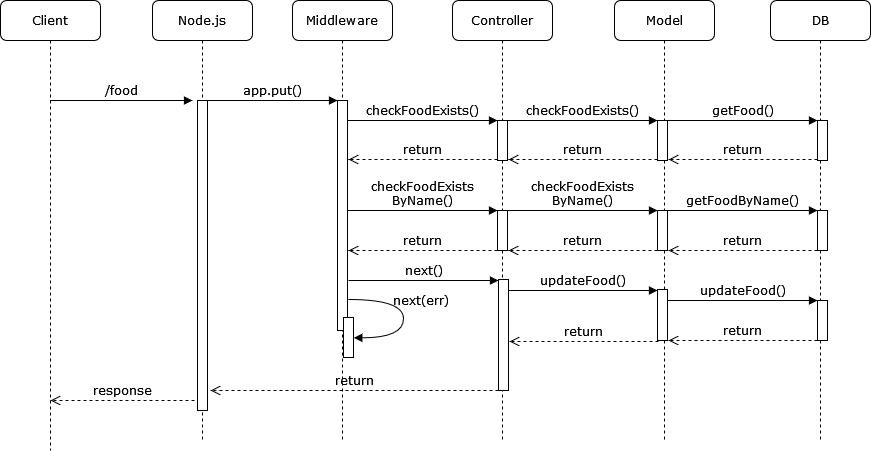

The diagram above was exported from draw.io. Its source (the exported page's mxGraphModel, read from the mxfile embedded in the PNG):
<mxGraphModel dx="1914" dy="1033" grid="1" gridSize="10" guides="1" tooltips="1" connect="1" arrows="1" fold="1" page="1" pageScale="1" pageWidth="1100" pageHeight="850" background="none" math="0" shadow="0">
  <root>
    <mxCell id="0" />
    <mxCell id="1" parent="0" />
    <mxCell id="7baba1c4bc27f4b0-2" value="Middleware" style="shape=umlLifeline;perimeter=lifelinePerimeter;whiteSpace=wrap;html=1;container=1;collapsible=0;recursiveResize=0;outlineConnect=0;rounded=1;shadow=0;comic=0;labelBackgroundColor=none;strokeWidth=1;fontFamily=Verdana;fontSize=12;align=center;" parent="1" vertex="1">
      <mxGeometry x="412" y="80" width="100" height="440" as="geometry" />
    </mxCell>
    <mxCell id="7baba1c4bc27f4b0-10" value="" style="html=1;points=[];perimeter=orthogonalPerimeter;rounded=0;shadow=0;comic=0;labelBackgroundColor=none;strokeWidth=1;fontFamily=Verdana;fontSize=12;align=center;" parent="7baba1c4bc27f4b0-2" vertex="1">
      <mxGeometry x="45" y="100" width="10" height="230" as="geometry" />
    </mxCell>
    <mxCell id="eZY7vjK7aLQhsC11Rmzi-4" value="return" style="html=1;verticalAlign=bottom;endArrow=open;dashed=1;endSize=8;labelBackgroundColor=none;fontFamily=Verdana;fontSize=12;edgeStyle=elbowEdgeStyle;elbow=vertical;" parent="7baba1c4bc27f4b0-2" edge="1">
      <mxGeometry relative="1" as="geometry">
        <mxPoint x="56" y="159" as="targetPoint" />
        <Array as="points">
          <mxPoint x="131" y="159" />
          <mxPoint x="161" y="159" />
        </Array>
        <mxPoint x="205" y="159" as="sourcePoint" />
      </mxGeometry>
    </mxCell>
    <mxCell id="eZY7vjK7aLQhsC11Rmzi-8" value="" style="html=1;points=[];perimeter=orthogonalPerimeter;rounded=0;shadow=0;comic=0;labelBackgroundColor=none;strokeWidth=1;fontFamily=Verdana;fontSize=12;align=center;" parent="7baba1c4bc27f4b0-2" vertex="1">
      <mxGeometry x="51" y="317" width="10" height="40" as="geometry" />
    </mxCell>
    <mxCell id="eZY7vjK7aLQhsC11Rmzi-9" value="next(err)" style="html=1;verticalAlign=bottom;endArrow=block;labelBackgroundColor=none;fontFamily=Verdana;fontSize=12;elbow=vertical;edgeStyle=orthogonalEdgeStyle;curved=1;entryX=1;entryY=0.286;entryPerimeter=0;exitX=1.038;exitY=0.345;exitPerimeter=0;" parent="7baba1c4bc27f4b0-2" edge="1">
      <mxGeometry x="-0.0792" y="17" relative="1" as="geometry">
        <mxPoint x="56.333333333333485" y="299" as="sourcePoint" />
        <mxPoint x="61.333333333333485" y="337.33333333333337" as="targetPoint" />
        <Array as="points">
          <mxPoint x="111" y="299" />
          <mxPoint x="111" y="337" />
        </Array>
        <mxPoint as="offset" />
      </mxGeometry>
    </mxCell>
    <mxCell id="7baba1c4bc27f4b0-3" value="Controller" style="shape=umlLifeline;perimeter=lifelinePerimeter;whiteSpace=wrap;html=1;container=1;collapsible=0;recursiveResize=0;outlineConnect=0;rounded=1;shadow=0;comic=0;labelBackgroundColor=none;strokeWidth=1;fontFamily=Verdana;fontSize=12;align=center;" parent="1" vertex="1">
      <mxGeometry x="572" y="80" width="100" height="440" as="geometry" />
    </mxCell>
    <mxCell id="7baba1c4bc27f4b0-13" value="" style="html=1;points=[];perimeter=orthogonalPerimeter;rounded=0;shadow=0;comic=0;labelBackgroundColor=none;strokeWidth=1;fontFamily=Verdana;fontSize=12;align=center;" parent="7baba1c4bc27f4b0-3" vertex="1">
      <mxGeometry x="45" y="120" width="10" height="40" as="geometry" />
    </mxCell>
    <mxCell id="eZY7vjK7aLQhsC11Rmzi-5" value="return" style="html=1;verticalAlign=bottom;endArrow=open;dashed=1;endSize=8;labelBackgroundColor=none;fontFamily=Verdana;fontSize=12;edgeStyle=elbowEdgeStyle;elbow=vertical;" parent="7baba1c4bc27f4b0-3" source="eZY7vjK7aLQhsC11Rmzi-6" edge="1">
      <mxGeometry relative="1" as="geometry">
        <mxPoint x="-104" y="250" as="targetPoint" />
        <Array as="points">
          <mxPoint x="-29" y="250" />
          <mxPoint x="1" y="250" />
        </Array>
        <mxPoint x="26" y="250" as="sourcePoint" />
      </mxGeometry>
    </mxCell>
    <mxCell id="eZY7vjK7aLQhsC11Rmzi-6" value="" style="html=1;points=[];perimeter=orthogonalPerimeter;rounded=0;shadow=0;comic=0;labelBackgroundColor=none;strokeWidth=1;fontFamily=Verdana;fontSize=12;align=center;" parent="7baba1c4bc27f4b0-3" vertex="1">
      <mxGeometry x="45" y="210" width="10" height="40" as="geometry" />
    </mxCell>
    <mxCell id="eZY7vjK7aLQhsC11Rmzi-7" value="checkFoodExists&lt;br&gt;ByName()" style="html=1;verticalAlign=bottom;endArrow=block;entryX=0;entryY=0;labelBackgroundColor=none;fontFamily=Verdana;fontSize=12;edgeStyle=elbowEdgeStyle;elbow=vertical;" parent="7baba1c4bc27f4b0-3" target="eZY7vjK7aLQhsC11Rmzi-6" edge="1">
      <mxGeometry relative="1" as="geometry">
        <mxPoint x="-105" y="210" as="sourcePoint" />
      </mxGeometry>
    </mxCell>
    <mxCell id="7baba1c4bc27f4b0-4" value="Model" style="shape=umlLifeline;perimeter=lifelinePerimeter;whiteSpace=wrap;html=1;container=1;collapsible=0;recursiveResize=0;outlineConnect=0;rounded=1;shadow=0;comic=0;labelBackgroundColor=none;strokeWidth=1;fontFamily=Verdana;fontSize=12;align=center;" parent="1" vertex="1">
      <mxGeometry x="734" y="80" width="100" height="440" as="geometry" />
    </mxCell>
    <mxCell id="eZY7vjK7aLQhsC11Rmzi-29" value="return" style="html=1;verticalAlign=bottom;endArrow=open;dashed=1;endSize=8;labelBackgroundColor=none;fontFamily=Verdana;fontSize=12;edgeStyle=elbowEdgeStyle;elbow=vertical;" parent="7baba1c4bc27f4b0-4" edge="1">
      <mxGeometry relative="1" as="geometry">
        <mxPoint x="-106" y="159" as="targetPoint" />
        <Array as="points">
          <mxPoint x="-31" y="159" />
          <mxPoint x="-1" y="159" />
        </Array>
        <mxPoint x="43" y="159" as="sourcePoint" />
      </mxGeometry>
    </mxCell>
    <mxCell id="eZY7vjK7aLQhsC11Rmzi-30" value="" style="html=1;points=[];perimeter=orthogonalPerimeter;rounded=0;shadow=0;comic=0;labelBackgroundColor=none;strokeWidth=1;fontFamily=Verdana;fontSize=12;align=center;" parent="7baba1c4bc27f4b0-4" vertex="1">
      <mxGeometry x="43" y="120" width="10" height="40" as="geometry" />
    </mxCell>
    <mxCell id="eZY7vjK7aLQhsC11Rmzi-31" value="return" style="html=1;verticalAlign=bottom;endArrow=open;dashed=1;endSize=8;labelBackgroundColor=none;fontFamily=Verdana;fontSize=12;edgeStyle=elbowEdgeStyle;elbow=vertical;" parent="7baba1c4bc27f4b0-4" source="eZY7vjK7aLQhsC11Rmzi-32" edge="1">
      <mxGeometry relative="1" as="geometry">
        <mxPoint x="-106" y="250" as="targetPoint" />
        <Array as="points">
          <mxPoint x="-31" y="250" />
          <mxPoint x="-1" y="250" />
        </Array>
        <mxPoint x="24" y="250" as="sourcePoint" />
      </mxGeometry>
    </mxCell>
    <mxCell id="eZY7vjK7aLQhsC11Rmzi-32" value="" style="html=1;points=[];perimeter=orthogonalPerimeter;rounded=0;shadow=0;comic=0;labelBackgroundColor=none;strokeWidth=1;fontFamily=Verdana;fontSize=12;align=center;" parent="7baba1c4bc27f4b0-4" vertex="1">
      <mxGeometry x="43" y="210" width="10" height="40" as="geometry" />
    </mxCell>
    <mxCell id="eZY7vjK7aLQhsC11Rmzi-33" value="checkFoodExists&lt;br&gt;ByName()" style="html=1;verticalAlign=bottom;endArrow=block;entryX=0;entryY=0;labelBackgroundColor=none;fontFamily=Verdana;fontSize=12;edgeStyle=elbowEdgeStyle;elbow=vertical;" parent="7baba1c4bc27f4b0-4" target="eZY7vjK7aLQhsC11Rmzi-32" edge="1">
      <mxGeometry relative="1" as="geometry">
        <mxPoint x="-107" y="210" as="sourcePoint" />
      </mxGeometry>
    </mxCell>
    <mxCell id="eZY7vjK7aLQhsC11Rmzi-34" value="checkFoodExists()" style="html=1;verticalAlign=bottom;endArrow=block;entryX=0;entryY=0;labelBackgroundColor=none;fontFamily=Verdana;fontSize=12;edgeStyle=elbowEdgeStyle;elbow=vertical;" parent="7baba1c4bc27f4b0-4" target="eZY7vjK7aLQhsC11Rmzi-30" edge="1">
      <mxGeometry relative="1" as="geometry">
        <mxPoint x="-107" y="120" as="sourcePoint" />
      </mxGeometry>
    </mxCell>
    <mxCell id="eZY7vjK7aLQhsC11Rmzi-74" value="" style="html=1;points=[];perimeter=orthogonalPerimeter;rounded=0;shadow=0;comic=0;labelBackgroundColor=none;strokeWidth=1;fontFamily=Verdana;fontSize=12;align=center;" parent="7baba1c4bc27f4b0-4" vertex="1">
      <mxGeometry x="43" y="289" width="10" height="51" as="geometry" />
    </mxCell>
    <mxCell id="eZY7vjK7aLQhsC11Rmzi-75" value="&lt;div&gt;updateFood()&lt;/div&gt;" style="html=1;verticalAlign=bottom;endArrow=block;entryX=0;entryY=0;labelBackgroundColor=none;fontFamily=Verdana;fontSize=12;edgeStyle=elbowEdgeStyle;elbow=vertical;" parent="7baba1c4bc27f4b0-4" edge="1">
      <mxGeometry relative="1" as="geometry">
        <mxPoint x="-107" y="290" as="sourcePoint" />
        <mxPoint x="43" y="290" as="targetPoint" />
      </mxGeometry>
    </mxCell>
    <mxCell id="7baba1c4bc27f4b0-5" value="DB" style="shape=umlLifeline;perimeter=lifelinePerimeter;whiteSpace=wrap;html=1;container=1;collapsible=0;recursiveResize=0;outlineConnect=0;rounded=1;shadow=0;comic=0;labelBackgroundColor=none;strokeWidth=1;fontFamily=Verdana;fontSize=12;align=center;" parent="1" vertex="1">
      <mxGeometry x="890" y="80" width="100" height="440" as="geometry" />
    </mxCell>
    <mxCell id="eZY7vjK7aLQhsC11Rmzi-65" value="return" style="html=1;verticalAlign=bottom;endArrow=open;dashed=1;endSize=8;labelBackgroundColor=none;fontFamily=Verdana;fontSize=12;edgeStyle=elbowEdgeStyle;elbow=vertical;" parent="7baba1c4bc27f4b0-5" edge="1">
      <mxGeometry relative="1" as="geometry">
        <mxPoint x="-102" y="159" as="targetPoint" />
        <Array as="points">
          <mxPoint x="-27" y="159" />
          <mxPoint x="3" y="159" />
        </Array>
        <mxPoint x="47" y="159" as="sourcePoint" />
      </mxGeometry>
    </mxCell>
    <mxCell id="eZY7vjK7aLQhsC11Rmzi-66" value="" style="html=1;points=[];perimeter=orthogonalPerimeter;rounded=0;shadow=0;comic=0;labelBackgroundColor=none;strokeWidth=1;fontFamily=Verdana;fontSize=12;align=center;" parent="7baba1c4bc27f4b0-5" vertex="1">
      <mxGeometry x="47" y="120" width="10" height="40" as="geometry" />
    </mxCell>
    <mxCell id="eZY7vjK7aLQhsC11Rmzi-67" value="return" style="html=1;verticalAlign=bottom;endArrow=open;dashed=1;endSize=8;labelBackgroundColor=none;fontFamily=Verdana;fontSize=12;edgeStyle=elbowEdgeStyle;elbow=vertical;" parent="7baba1c4bc27f4b0-5" source="eZY7vjK7aLQhsC11Rmzi-68" edge="1">
      <mxGeometry relative="1" as="geometry">
        <mxPoint x="-102" y="250" as="targetPoint" />
        <Array as="points">
          <mxPoint x="-27" y="250" />
          <mxPoint x="3" y="250" />
        </Array>
        <mxPoint x="28" y="250" as="sourcePoint" />
      </mxGeometry>
    </mxCell>
    <mxCell id="eZY7vjK7aLQhsC11Rmzi-68" value="" style="html=1;points=[];perimeter=orthogonalPerimeter;rounded=0;shadow=0;comic=0;labelBackgroundColor=none;strokeWidth=1;fontFamily=Verdana;fontSize=12;align=center;" parent="7baba1c4bc27f4b0-5" vertex="1">
      <mxGeometry x="47" y="210" width="10" height="40" as="geometry" />
    </mxCell>
    <mxCell id="eZY7vjK7aLQhsC11Rmzi-69" value="getFoodByName()" style="html=1;verticalAlign=bottom;endArrow=block;entryX=0;entryY=0;labelBackgroundColor=none;fontFamily=Verdana;fontSize=12;edgeStyle=elbowEdgeStyle;elbow=vertical;" parent="7baba1c4bc27f4b0-5" target="eZY7vjK7aLQhsC11Rmzi-68" edge="1">
      <mxGeometry relative="1" as="geometry">
        <mxPoint x="-103" y="210" as="sourcePoint" />
      </mxGeometry>
    </mxCell>
    <mxCell id="eZY7vjK7aLQhsC11Rmzi-70" value="getFood()" style="html=1;verticalAlign=bottom;endArrow=block;entryX=0;entryY=0;labelBackgroundColor=none;fontFamily=Verdana;fontSize=12;edgeStyle=elbowEdgeStyle;elbow=vertical;" parent="7baba1c4bc27f4b0-5" target="eZY7vjK7aLQhsC11Rmzi-66" edge="1">
      <mxGeometry relative="1" as="geometry">
        <mxPoint x="-103" y="120" as="sourcePoint" />
      </mxGeometry>
    </mxCell>
    <mxCell id="eZY7vjK7aLQhsC11Rmzi-76" value="return" style="html=1;verticalAlign=bottom;endArrow=open;dashed=1;endSize=8;labelBackgroundColor=none;fontFamily=Verdana;fontSize=12;edgeStyle=elbowEdgeStyle;elbow=vertical;" parent="7baba1c4bc27f4b0-5" source="eZY7vjK7aLQhsC11Rmzi-77" edge="1">
      <mxGeometry relative="1" as="geometry">
        <mxPoint x="-102" y="340" as="targetPoint" />
        <Array as="points">
          <mxPoint x="-27" y="340" />
          <mxPoint x="3" y="340" />
        </Array>
        <mxPoint x="28" y="340" as="sourcePoint" />
      </mxGeometry>
    </mxCell>
    <mxCell id="eZY7vjK7aLQhsC11Rmzi-77" value="" style="html=1;points=[];perimeter=orthogonalPerimeter;rounded=0;shadow=0;comic=0;labelBackgroundColor=none;strokeWidth=1;fontFamily=Verdana;fontSize=12;align=center;" parent="7baba1c4bc27f4b0-5" vertex="1">
      <mxGeometry x="47" y="300" width="10" height="40" as="geometry" />
    </mxCell>
    <mxCell id="eZY7vjK7aLQhsC11Rmzi-78" value="updateFood()" style="html=1;verticalAlign=bottom;endArrow=block;entryX=0;entryY=0;labelBackgroundColor=none;fontFamily=Verdana;fontSize=12;edgeStyle=elbowEdgeStyle;elbow=vertical;" parent="7baba1c4bc27f4b0-5" target="eZY7vjK7aLQhsC11Rmzi-77" edge="1">
      <mxGeometry relative="1" as="geometry">
        <mxPoint x="-103" y="300" as="sourcePoint" />
      </mxGeometry>
    </mxCell>
    <mxCell id="7baba1c4bc27f4b0-8" value="Node.js" style="shape=umlLifeline;perimeter=lifelinePerimeter;whiteSpace=wrap;html=1;container=1;collapsible=0;recursiveResize=0;outlineConnect=0;rounded=1;shadow=0;comic=0;labelBackgroundColor=none;strokeWidth=1;fontFamily=Verdana;fontSize=12;align=center;" parent="1" vertex="1">
      <mxGeometry x="272" y="80" width="100" height="440" as="geometry" />
    </mxCell>
    <mxCell id="7baba1c4bc27f4b0-9" value="" style="html=1;points=[];perimeter=orthogonalPerimeter;rounded=0;shadow=0;comic=0;labelBackgroundColor=none;strokeWidth=1;fontFamily=Verdana;fontSize=12;align=center;" parent="7baba1c4bc27f4b0-8" vertex="1">
      <mxGeometry x="45" y="100" width="10" height="310" as="geometry" />
    </mxCell>
    <mxCell id="7baba1c4bc27f4b0-22" value="" style="html=1;points=[];perimeter=orthogonalPerimeter;rounded=0;shadow=0;comic=0;labelBackgroundColor=none;strokeWidth=1;fontFamily=Verdana;fontSize=12;align=center;" parent="1" vertex="1">
      <mxGeometry x="618" y="359" width="10" height="111" as="geometry" />
    </mxCell>
    <mxCell id="7baba1c4bc27f4b0-11" value="app.put()" style="html=1;verticalAlign=bottom;endArrow=block;entryX=0;entryY=0;labelBackgroundColor=none;fontFamily=Verdana;fontSize=12;edgeStyle=elbowEdgeStyle;elbow=vertical;" parent="1" source="7baba1c4bc27f4b0-9" target="7baba1c4bc27f4b0-10" edge="1">
      <mxGeometry relative="1" as="geometry">
        <mxPoint x="392" y="190" as="sourcePoint" />
      </mxGeometry>
    </mxCell>
    <mxCell id="7baba1c4bc27f4b0-14" value="checkFoodExists()" style="html=1;verticalAlign=bottom;endArrow=block;entryX=0;entryY=0;labelBackgroundColor=none;fontFamily=Verdana;fontSize=12;edgeStyle=elbowEdgeStyle;elbow=vertical;" parent="1" source="7baba1c4bc27f4b0-10" target="7baba1c4bc27f4b0-13" edge="1">
      <mxGeometry relative="1" as="geometry">
        <mxPoint x="542" y="200" as="sourcePoint" />
      </mxGeometry>
    </mxCell>
    <mxCell id="eZY7vjK7aLQhsC11Rmzi-1" value="Client" style="shape=umlLifeline;perimeter=lifelinePerimeter;whiteSpace=wrap;html=1;container=1;collapsible=0;recursiveResize=0;outlineConnect=0;rounded=1;shadow=0;comic=0;labelBackgroundColor=none;strokeWidth=1;fontFamily=Verdana;fontSize=12;align=center;" parent="1" vertex="1">
      <mxGeometry x="120" y="80" width="100" height="450" as="geometry" />
    </mxCell>
    <mxCell id="eZY7vjK7aLQhsC11Rmzi-83" value="&lt;div&gt;response&lt;/div&gt;" style="html=1;verticalAlign=bottom;endArrow=open;dashed=1;endSize=8;labelBackgroundColor=none;fontFamily=Verdana;fontSize=12;edgeStyle=elbowEdgeStyle;elbow=vertical;" parent="eZY7vjK7aLQhsC11Rmzi-1" edge="1">
      <mxGeometry relative="1" as="geometry">
        <mxPoint x="50" y="400" as="targetPoint" />
        <Array as="points">
          <mxPoint x="159" y="400" />
          <mxPoint x="189" y="400" />
        </Array>
        <mxPoint x="194" y="400" as="sourcePoint" />
      </mxGeometry>
    </mxCell>
    <mxCell id="eZY7vjK7aLQhsC11Rmzi-3" value="/food" style="html=1;verticalAlign=bottom;endArrow=block;entryX=-0.5;entryY=0;labelBackgroundColor=none;fontFamily=Verdana;fontSize=12;edgeStyle=elbowEdgeStyle;elbow=vertical;entryDx=0;entryDy=0;entryPerimeter=0;" parent="1" source="eZY7vjK7aLQhsC11Rmzi-1" target="7baba1c4bc27f4b0-9" edge="1">
      <mxGeometry relative="1" as="geometry">
        <mxPoint x="180" y="179" as="sourcePoint" />
        <mxPoint x="310" y="179" as="targetPoint" />
      </mxGeometry>
    </mxCell>
    <mxCell id="eZY7vjK7aLQhsC11Rmzi-13" value="&lt;div&gt;return&lt;/div&gt;" style="html=1;verticalAlign=bottom;endArrow=open;dashed=1;endSize=8;labelBackgroundColor=none;fontFamily=Verdana;fontSize=12;edgeStyle=elbowEdgeStyle;elbow=vertical;" parent="1" edge="1">
      <mxGeometry relative="1" as="geometry">
        <mxPoint x="330" y="470" as="targetPoint" />
        <Array as="points">
          <mxPoint x="583" y="470" />
          <mxPoint x="613" y="470" />
        </Array>
        <mxPoint x="618" y="470" as="sourcePoint" />
      </mxGeometry>
    </mxCell>
    <mxCell id="eZY7vjK7aLQhsC11Rmzi-71" value="&lt;div&gt;next()&lt;/div&gt;" style="html=1;verticalAlign=bottom;endArrow=block;entryX=0;entryY=0;labelBackgroundColor=none;fontFamily=Verdana;fontSize=12;edgeStyle=elbowEdgeStyle;elbow=vertical;" parent="1" edge="1">
      <mxGeometry relative="1" as="geometry">
        <mxPoint x="468" y="360" as="sourcePoint" />
        <mxPoint x="618" y="360" as="targetPoint" />
      </mxGeometry>
    </mxCell>
    <mxCell id="eZY7vjK7aLQhsC11Rmzi-82" value="return" style="html=1;verticalAlign=bottom;endArrow=open;dashed=1;endSize=8;labelBackgroundColor=none;fontFamily=Verdana;fontSize=12;edgeStyle=elbowEdgeStyle;elbow=vertical;" parent="1" edge="1">
      <mxGeometry relative="1" as="geometry">
        <mxPoint x="629" y="421" as="targetPoint" />
        <Array as="points">
          <mxPoint x="704" y="421" />
          <mxPoint x="734" y="421" />
        </Array>
        <mxPoint x="778" y="421" as="sourcePoint" />
      </mxGeometry>
    </mxCell>
  </root>
</mxGraphModel>